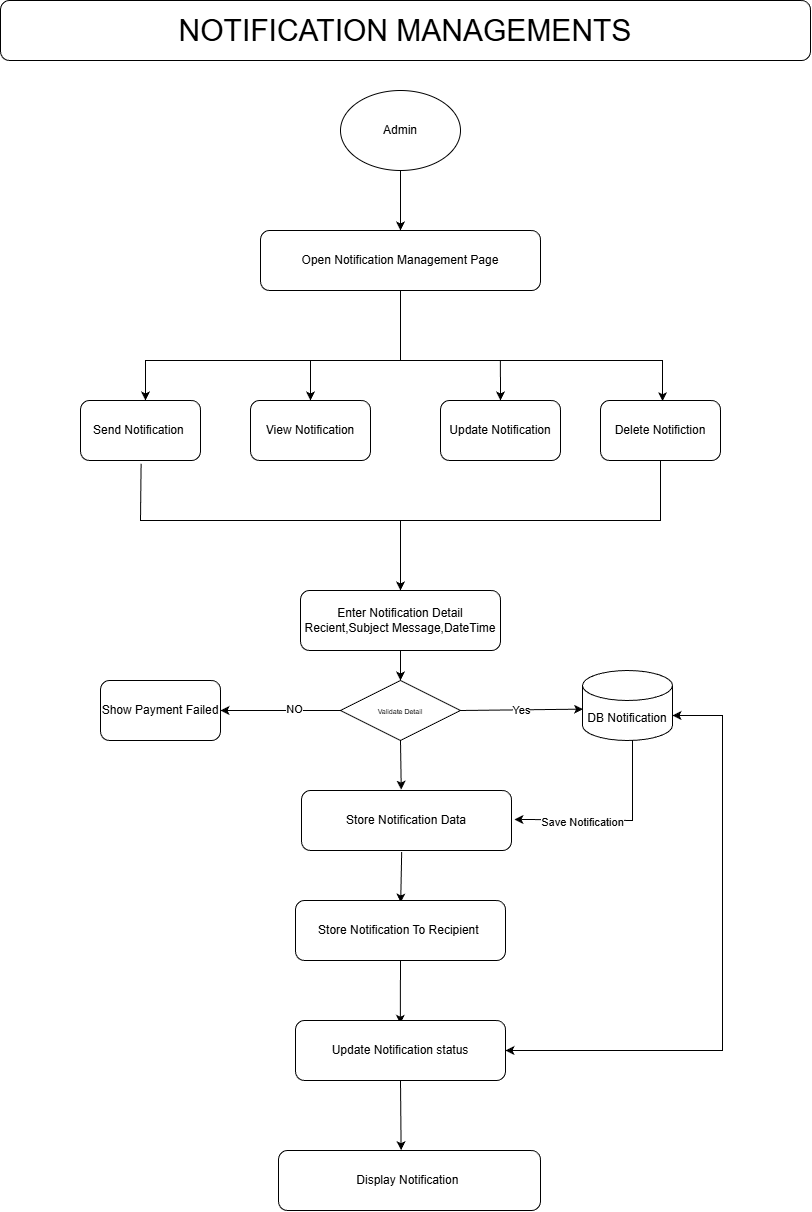

The diagram above was exported from draw.io. Its source (the exported page's mxGraphModel, read from the mxfile embedded in the PNG):
<mxGraphModel dx="3169" dy="1869" grid="1" gridSize="10" guides="1" tooltips="1" connect="1" arrows="1" fold="1" page="1" pageScale="1" pageWidth="850" pageHeight="1100" math="0" shadow="0">
  <root>
    <mxCell id="0" />
    <mxCell id="1" parent="0" />
    <mxCell id="zv-TV9nsDIHcGcuSC-JR-1" edge="1" parent="1" source="zv-TV9nsDIHcGcuSC-JR-16" style="endArrow=classic;html=1;rounded=0;exitX=0.5;exitY=1;exitDx=0;exitDy=0;entryX=0.5;entryY=0;entryDx=0;entryDy=0;" target="zv-TV9nsDIHcGcuSC-JR-17" value=" ">
      <mxGeometry height="50" relative="1" width="50" as="geometry">
        <mxPoint x="320" y="390" as="sourcePoint" />
        <mxPoint x="370" y="340" as="targetPoint" />
      </mxGeometry>
    </mxCell>
    <mxCell id="zv-TV9nsDIHcGcuSC-JR-2" edge="1" parent="1" style="endArrow=none;html=1;rounded=0;entryX=0.5;entryY=1;entryDx=0;entryDy=0;" target="zv-TV9nsDIHcGcuSC-JR-17" value="">
      <mxGeometry height="50" relative="1" width="50" as="geometry">
        <mxPoint x="440" y="390" as="sourcePoint" />
        <mxPoint x="380" y="370" as="targetPoint" />
      </mxGeometry>
    </mxCell>
    <mxCell id="zv-TV9nsDIHcGcuSC-JR-3" edge="1" parent="1" style="endArrow=classic;html=1;rounded=0;" value="">
      <mxGeometry height="50" relative="1" width="50" as="geometry">
        <Array as="points">
          <mxPoint x="185" y="390" />
        </Array>
        <mxPoint x="440" y="390" as="sourcePoint" />
        <mxPoint x="185" y="430" as="targetPoint" />
      </mxGeometry>
    </mxCell>
    <mxCell id="zv-TV9nsDIHcGcuSC-JR-4" edge="1" parent="1" style="endArrow=classic;html=1;rounded=0;entryX=0.517;entryY=0.012;entryDx=0;entryDy=0;entryPerimeter=0;" target="zv-TV9nsDIHcGcuSC-JR-21" value="">
      <mxGeometry height="50" relative="1" width="50" as="geometry">
        <Array as="points">
          <mxPoint x="702" y="390" />
        </Array>
        <mxPoint x="370" y="390" as="sourcePoint" />
        <mxPoint x="450" y="370" as="targetPoint" />
      </mxGeometry>
    </mxCell>
    <mxCell id="zv-TV9nsDIHcGcuSC-JR-5" edge="1" parent="1" style="endArrow=classic;html=1;rounded=0;entryX=0.5;entryY=0;entryDx=0;entryDy=0;" target="zv-TV9nsDIHcGcuSC-JR-19" value="">
      <mxGeometry height="50" relative="1" width="50" as="geometry">
        <mxPoint x="350" y="390" as="sourcePoint" />
        <mxPoint x="460" y="390" as="targetPoint" />
      </mxGeometry>
    </mxCell>
    <mxCell id="zv-TV9nsDIHcGcuSC-JR-6" edge="1" parent="1" style="endArrow=classic;html=1;rounded=0;entryX=0.5;entryY=0;entryDx=0;entryDy=0;" target="zv-TV9nsDIHcGcuSC-JR-20" value="">
      <mxGeometry height="50" relative="1" width="50" as="geometry">
        <mxPoint x="539.8999999999996" y="390" as="sourcePoint" />
        <mxPoint x="540" y="420" as="targetPoint" />
      </mxGeometry>
    </mxCell>
    <mxCell id="zv-TV9nsDIHcGcuSC-JR-7" edge="1" parent="1" source="zv-TV9nsDIHcGcuSC-JR-18" style="endArrow=none;html=1;rounded=0;exitX=0.505;exitY=1.054;exitDx=0;exitDy=0;exitPerimeter=0;entryX=0.5;entryY=1;entryDx=0;entryDy=0;" target="zv-TV9nsDIHcGcuSC-JR-21" value="">
      <mxGeometry height="50" relative="1" width="50" as="geometry">
        <Array as="points">
          <mxPoint x="180" y="550" />
          <mxPoint x="700" y="550" />
        </Array>
        <mxPoint x="350" y="550" as="sourcePoint" />
        <mxPoint x="400" y="500" as="targetPoint" />
      </mxGeometry>
    </mxCell>
    <mxCell id="zv-TV9nsDIHcGcuSC-JR-8" edge="1" parent="1" style="endArrow=classic;html=1;rounded=0;entryX=0.5;entryY=0;entryDx=0;entryDy=0;" target="zv-TV9nsDIHcGcuSC-JR-22" value="">
      <mxGeometry height="50" relative="1" width="50" as="geometry">
        <mxPoint x="440" y="550" as="sourcePoint" />
        <mxPoint x="440" y="640" as="targetPoint" />
      </mxGeometry>
    </mxCell>
    <mxCell id="zv-TV9nsDIHcGcuSC-JR-9" edge="1" parent="1" style="endArrow=classic;html=1;rounded=0;entryX=0.5;entryY=0;entryDx=0;entryDy=0;" target="zv-TV9nsDIHcGcuSC-JR-23" value="">
      <mxGeometry height="50" relative="1" width="50" as="geometry">
        <mxPoint x="440" y="680" as="sourcePoint" />
        <mxPoint x="440" y="720" as="targetPoint" />
      </mxGeometry>
    </mxCell>
    <mxCell id="zv-TV9nsDIHcGcuSC-JR-10" edge="1" parent="1" source="zv-TV9nsDIHcGcuSC-JR-23" style="endArrow=classic;html=1;rounded=0;exitX=0;exitY=0.5;exitDx=0;exitDy=0;entryX=1;entryY=0.5;entryDx=0;entryDy=0;" target="zv-TV9nsDIHcGcuSC-JR-24" value="">
      <mxGeometry height="50" relative="1" width="50" as="geometry">
        <mxPoint x="310" y="780" as="sourcePoint" />
        <mxPoint x="240" y="740" as="targetPoint" />
      </mxGeometry>
    </mxCell>
    <mxCell id="zv-TV9nsDIHcGcuSC-JR-11" connectable="0" parent="zv-TV9nsDIHcGcuSC-JR-10" style="edgeLabel;html=1;align=center;verticalAlign=middle;resizable=0;points=[];" value="NO" vertex="1">
      <mxGeometry relative="1" x="-0.225" y="-2" as="geometry">
        <mxPoint as="offset" />
      </mxGeometry>
    </mxCell>
    <mxCell id="zv-TV9nsDIHcGcuSC-JR-12" edge="1" parent="1" source="zv-TV9nsDIHcGcuSC-JR-23" style="endArrow=classic;html=1;rounded=0;exitX=1;exitY=0.5;exitDx=0;exitDy=0;entryX=0.006;entryY=0.552;entryDx=0;entryDy=0;entryPerimeter=0;" target="zv-TV9nsDIHcGcuSC-JR-25" value="">
      <mxGeometry height="50" relative="1" width="50" as="geometry">
        <mxPoint x="560" y="765" as="sourcePoint" />
        <mxPoint x="640" y="740" as="targetPoint" />
      </mxGeometry>
    </mxCell>
    <mxCell id="zv-TV9nsDIHcGcuSC-JR-13" connectable="0" parent="zv-TV9nsDIHcGcuSC-JR-12" style="edgeLabel;html=1;align=center;verticalAlign=middle;resizable=0;points=[];" value="Yes" vertex="1">
      <mxGeometry relative="1" x="-0.0036" as="geometry">
        <mxPoint as="offset" />
      </mxGeometry>
    </mxCell>
    <mxCell id="zv-TV9nsDIHcGcuSC-JR-14" edge="1" parent="1" source="zv-TV9nsDIHcGcuSC-JR-23" style="endArrow=classic;html=1;rounded=0;exitX=0.5;exitY=1;exitDx=0;exitDy=0;entryX=0.475;entryY=-0.014;entryDx=0;entryDy=0;entryPerimeter=0;" target="zv-TV9nsDIHcGcuSC-JR-26" value="">
      <mxGeometry height="50" relative="1" width="50" as="geometry">
        <mxPoint x="410" y="900" as="sourcePoint" />
        <mxPoint x="442" y="800" as="targetPoint" />
      </mxGeometry>
    </mxCell>
    <mxCell id="zv-TV9nsDIHcGcuSC-JR-15" parent="1" style="rounded=1;whiteSpace=wrap;html=1;" value="&lt;span style=&quot;font-size: 30px;&quot;&gt;NOTIFICATION MANAGEMENTS&lt;/span&gt;" vertex="1">
      <mxGeometry height="60" width="810" x="40" y="30" as="geometry" />
    </mxCell>
    <mxCell id="zv-TV9nsDIHcGcuSC-JR-16" parent="1" style="ellipse;whiteSpace=wrap;html=1;" value="Admin" vertex="1">
      <mxGeometry height="80" width="120" x="380" y="120" as="geometry" />
    </mxCell>
    <mxCell id="zv-TV9nsDIHcGcuSC-JR-17" parent="1" style="rounded=1;whiteSpace=wrap;html=1;" value="Open Notification Management Page" vertex="1">
      <mxGeometry height="60" width="280" x="300" y="260" as="geometry" />
    </mxCell>
    <mxCell id="zv-TV9nsDIHcGcuSC-JR-18" parent="1" style="rounded=1;whiteSpace=wrap;html=1;" value="Send Notification&amp;nbsp;" vertex="1">
      <mxGeometry height="60" width="120" x="120" y="430" as="geometry" />
    </mxCell>
    <mxCell id="zv-TV9nsDIHcGcuSC-JR-19" parent="1" style="rounded=1;whiteSpace=wrap;html=1;" value="View Notification" vertex="1">
      <mxGeometry height="60" width="120" x="290" y="430" as="geometry" />
    </mxCell>
    <mxCell id="zv-TV9nsDIHcGcuSC-JR-20" parent="1" style="rounded=1;whiteSpace=wrap;html=1;" value="Update Notification" vertex="1">
      <mxGeometry height="60" width="120" x="480" y="430" as="geometry" />
    </mxCell>
    <mxCell id="zv-TV9nsDIHcGcuSC-JR-21" parent="1" style="rounded=1;whiteSpace=wrap;html=1;" value="Delete Notifiction" vertex="1">
      <mxGeometry height="60" width="120" x="640" y="430" as="geometry" />
    </mxCell>
    <mxCell id="zv-TV9nsDIHcGcuSC-JR-22" parent="1" style="rounded=1;whiteSpace=wrap;html=1;" value="Enter Notification Detail&lt;div&gt;Recient,Subject Message,DateTime&lt;/div&gt;" vertex="1">
      <mxGeometry height="60" width="200" x="340" y="620" as="geometry" />
    </mxCell>
    <mxCell id="zv-TV9nsDIHcGcuSC-JR-23" parent="1" style="rhombus;whiteSpace=wrap;html=1;" value="&lt;span style=&quot;font-size: 7px;&quot;&gt;Validate Detail&lt;/span&gt;" vertex="1">
      <mxGeometry height="60" width="120" x="380" y="710" as="geometry" />
    </mxCell>
    <mxCell id="zv-TV9nsDIHcGcuSC-JR-24" parent="1" style="rounded=1;whiteSpace=wrap;html=1;" value="Show Payment Failed" vertex="1">
      <mxGeometry height="60" width="120" x="140" y="710" as="geometry" />
    </mxCell>
    <mxCell id="zv-TV9nsDIHcGcuSC-JR-25" parent="1" style="shape=cylinder3;whiteSpace=wrap;html=1;boundedLbl=1;backgroundOutline=1;size=15;" value="DB Notification" vertex="1">
      <mxGeometry height="70" width="90" x="622" y="700" as="geometry" />
    </mxCell>
    <mxCell id="zv-TV9nsDIHcGcuSC-JR-26" parent="1" style="rounded=1;whiteSpace=wrap;html=1;" value="Store Notification Data" vertex="1">
      <mxGeometry height="60" width="210" x="341" y="820" as="geometry" />
    </mxCell>
    <mxCell id="zv-TV9nsDIHcGcuSC-JR-27" edge="1" parent="1" source="zv-TV9nsDIHcGcuSC-JR-25" style="endArrow=classic;html=1;rounded=0;exitX=0.556;exitY=1;exitDx=0;exitDy=0;exitPerimeter=0;entryX=1.014;entryY=0.481;entryDx=0;entryDy=0;entryPerimeter=0;" target="zv-TV9nsDIHcGcuSC-JR-26" value="">
      <mxGeometry height="50" relative="1" width="50" as="geometry">
        <Array as="points">
          <mxPoint x="672" y="850" />
        </Array>
        <mxPoint x="502" y="840" as="sourcePoint" />
        <mxPoint x="552" y="790" as="targetPoint" />
      </mxGeometry>
    </mxCell>
    <mxCell id="zv-TV9nsDIHcGcuSC-JR-28" connectable="0" parent="zv-TV9nsDIHcGcuSC-JR-27" style="edgeLabel;html=1;align=center;verticalAlign=middle;resizable=0;points=[];" value="Save Notification" vertex="1">
      <mxGeometry relative="1" x="0.3148" y="1" as="geometry">
        <mxPoint as="offset" />
      </mxGeometry>
    </mxCell>
    <mxCell id="zv-TV9nsDIHcGcuSC-JR-29" edge="1" parent="1" source="zv-TV9nsDIHcGcuSC-JR-26" style="endArrow=classic;html=1;rounded=0;exitX=0.477;exitY=1.025;exitDx=0;exitDy=0;exitPerimeter=0;entryX=0.501;entryY=0.033;entryDx=0;entryDy=0;entryPerimeter=0;" target="zv-TV9nsDIHcGcuSC-JR-30" value="">
      <mxGeometry height="50" relative="1" width="50" as="geometry">
        <mxPoint x="362" y="980" as="sourcePoint" />
        <mxPoint x="442" y="930" as="targetPoint" />
      </mxGeometry>
    </mxCell>
    <mxCell id="zv-TV9nsDIHcGcuSC-JR-30" parent="1" style="rounded=1;whiteSpace=wrap;html=1;" value="Store Notification To Recipient&amp;nbsp;" vertex="1">
      <mxGeometry height="60" width="210" x="335" y="930" as="geometry" />
    </mxCell>
    <mxCell id="zv-TV9nsDIHcGcuSC-JR-31" edge="1" parent="1" source="zv-TV9nsDIHcGcuSC-JR-30" style="endArrow=classic;html=1;rounded=0;exitX=0.5;exitY=1;exitDx=0;exitDy=0;entryX=0.499;entryY=0.054;entryDx=0;entryDy=0;entryPerimeter=0;" target="zv-TV9nsDIHcGcuSC-JR-32" value="">
      <mxGeometry height="50" relative="1" width="50" as="geometry">
        <mxPoint x="302" y="970" as="sourcePoint" />
        <mxPoint x="440" y="1050" as="targetPoint" />
      </mxGeometry>
    </mxCell>
    <mxCell id="zv-TV9nsDIHcGcuSC-JR-32" parent="1" style="rounded=1;whiteSpace=wrap;html=1;" value="Update Notification status" vertex="1">
      <mxGeometry height="60" width="210" x="335" y="1050" as="geometry" />
    </mxCell>
    <mxCell id="zv-TV9nsDIHcGcuSC-JR-33" edge="1" parent="1" source="zv-TV9nsDIHcGcuSC-JR-32" style="endArrow=classic;startArrow=classic;html=1;rounded=0;exitX=1;exitY=0.5;exitDx=0;exitDy=0;entryX=1;entryY=0;entryDx=0;entryDy=45;entryPerimeter=0;" target="zv-TV9nsDIHcGcuSC-JR-25" value="">
      <mxGeometry height="50" relative="1" width="50" as="geometry">
        <Array as="points">
          <mxPoint x="762" y="1080" />
          <mxPoint x="762" y="745" />
        </Array>
        <mxPoint x="602" y="1070" as="sourcePoint" />
        <mxPoint x="652" y="1020" as="targetPoint" />
      </mxGeometry>
    </mxCell>
    <mxCell id="zv-TV9nsDIHcGcuSC-JR-34" edge="1" parent="1" source="zv-TV9nsDIHcGcuSC-JR-32" style="endArrow=classic;html=1;rounded=0;exitX=0.5;exitY=1;exitDx=0;exitDy=0;entryX=0.468;entryY=-0.004;entryDx=0;entryDy=0;entryPerimeter=0;" target="zv-TV9nsDIHcGcuSC-JR-35" value="">
      <mxGeometry height="50" relative="1" width="50" as="geometry">
        <mxPoint x="442" y="1150" as="sourcePoint" />
        <mxPoint x="442" y="1170" as="targetPoint" />
      </mxGeometry>
    </mxCell>
    <mxCell id="zv-TV9nsDIHcGcuSC-JR-35" parent="1" style="rounded=1;whiteSpace=wrap;html=1;" value="Display Notification&amp;nbsp;" vertex="1">
      <mxGeometry height="60" width="262" x="318" y="1180" as="geometry" />
    </mxCell>
  </root>
</mxGraphModel>